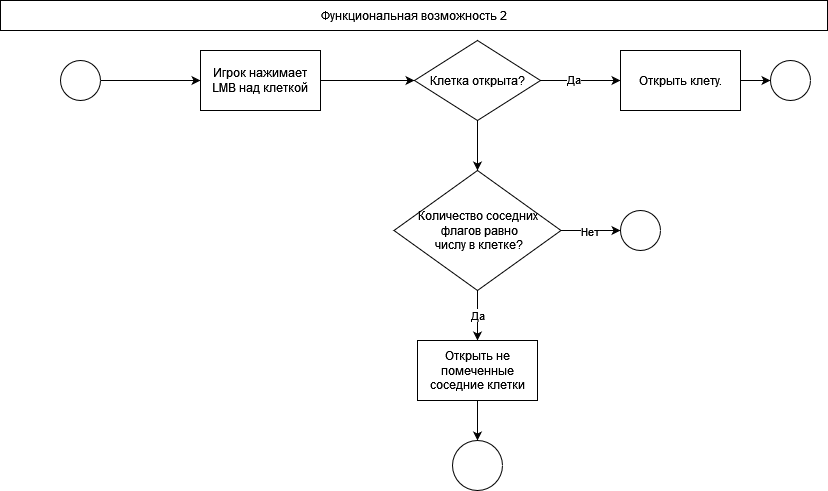

The diagram above was exported from draw.io. Its source (the exported page's mxGraphModel, read from the mxfile embedded in the PNG):
<mxGraphModel dx="989" dy="539" grid="1" gridSize="10" guides="1" tooltips="1" connect="1" arrows="1" fold="1" page="1" pageScale="1" pageWidth="827" pageHeight="1169" math="0" shadow="0">
  <root>
    <mxCell id="0" />
    <mxCell id="1" parent="0" />
    <mxCell id="uDT-1ZXmz4iShrs03vMz-1" value="" style="ellipse;whiteSpace=wrap;html=1;aspect=fixed;" vertex="1" parent="1">
      <mxGeometry x="60" y="60" width="40" height="40" as="geometry" />
    </mxCell>
    <mxCell id="uDT-1ZXmz4iShrs03vMz-2" value="" style="endArrow=classic;html=1;rounded=0;exitX=1;exitY=0.5;exitDx=0;exitDy=0;" edge="1" parent="1" source="uDT-1ZXmz4iShrs03vMz-1">
      <mxGeometry width="50" height="50" relative="1" as="geometry">
        <mxPoint x="150" y="90" as="sourcePoint" />
        <mxPoint x="200" y="80" as="targetPoint" />
        <Array as="points" />
      </mxGeometry>
    </mxCell>
    <mxCell id="uDT-1ZXmz4iShrs03vMz-5" style="edgeStyle=orthogonalEdgeStyle;rounded=0;orthogonalLoop=1;jettySize=auto;html=1;" edge="1" parent="1" source="uDT-1ZXmz4iShrs03vMz-3" target="uDT-1ZXmz4iShrs03vMz-4">
      <mxGeometry relative="1" as="geometry" />
    </mxCell>
    <mxCell id="uDT-1ZXmz4iShrs03vMz-3" value="Игрок нажимает LMB над клеткой" style="rounded=0;whiteSpace=wrap;html=1;" vertex="1" parent="1">
      <mxGeometry x="200" y="50" width="120" height="60" as="geometry" />
    </mxCell>
    <mxCell id="uDT-1ZXmz4iShrs03vMz-7" style="edgeStyle=orthogonalEdgeStyle;rounded=0;orthogonalLoop=1;jettySize=auto;html=1;" edge="1" parent="1" source="uDT-1ZXmz4iShrs03vMz-4" target="uDT-1ZXmz4iShrs03vMz-6">
      <mxGeometry relative="1" as="geometry" />
    </mxCell>
    <mxCell id="uDT-1ZXmz4iShrs03vMz-8" value="Да" style="edgeLabel;html=1;align=center;verticalAlign=middle;resizable=0;points=[];" vertex="1" connectable="0" parent="uDT-1ZXmz4iShrs03vMz-7">
      <mxGeometry x="-0.2" y="2" relative="1" as="geometry">
        <mxPoint as="offset" />
      </mxGeometry>
    </mxCell>
    <mxCell id="uDT-1ZXmz4iShrs03vMz-12" style="edgeStyle=orthogonalEdgeStyle;rounded=0;orthogonalLoop=1;jettySize=auto;html=1;entryX=0.5;entryY=0;entryDx=0;entryDy=0;" edge="1" parent="1" source="uDT-1ZXmz4iShrs03vMz-4">
      <mxGeometry relative="1" as="geometry">
        <mxPoint x="477" y="170" as="targetPoint" />
      </mxGeometry>
    </mxCell>
    <mxCell id="uDT-1ZXmz4iShrs03vMz-4" value="Клетка открыта?" style="rhombus;whiteSpace=wrap;html=1;" vertex="1" parent="1">
      <mxGeometry x="414" y="40" width="126" height="80" as="geometry" />
    </mxCell>
    <mxCell id="uDT-1ZXmz4iShrs03vMz-10" style="edgeStyle=orthogonalEdgeStyle;rounded=0;orthogonalLoop=1;jettySize=auto;html=1;entryX=0;entryY=0.5;entryDx=0;entryDy=0;" edge="1" parent="1" source="uDT-1ZXmz4iShrs03vMz-6" target="uDT-1ZXmz4iShrs03vMz-9">
      <mxGeometry relative="1" as="geometry" />
    </mxCell>
    <mxCell id="uDT-1ZXmz4iShrs03vMz-6" value="Открыть клету." style="rounded=0;whiteSpace=wrap;html=1;" vertex="1" parent="1">
      <mxGeometry x="620" y="50" width="120" height="60" as="geometry" />
    </mxCell>
    <mxCell id="uDT-1ZXmz4iShrs03vMz-9" value="" style="ellipse;whiteSpace=wrap;html=1;aspect=fixed;" vertex="1" parent="1">
      <mxGeometry x="770" y="60" width="40" height="40" as="geometry" />
    </mxCell>
    <mxCell id="uDT-1ZXmz4iShrs03vMz-18" value="Да" style="edgeStyle=orthogonalEdgeStyle;rounded=0;orthogonalLoop=1;jettySize=auto;html=1;entryX=0.5;entryY=0;entryDx=0;entryDy=0;" edge="1" parent="1" source="uDT-1ZXmz4iShrs03vMz-13" target="uDT-1ZXmz4iShrs03vMz-17">
      <mxGeometry relative="1" as="geometry" />
    </mxCell>
    <mxCell id="uDT-1ZXmz4iShrs03vMz-21" value="Нет" style="edgeStyle=orthogonalEdgeStyle;rounded=0;orthogonalLoop=1;jettySize=auto;html=1;" edge="1" parent="1" source="uDT-1ZXmz4iShrs03vMz-13">
      <mxGeometry relative="1" as="geometry">
        <mxPoint x="620" y="230" as="targetPoint" />
      </mxGeometry>
    </mxCell>
    <mxCell id="uDT-1ZXmz4iShrs03vMz-13" value="&lt;div&gt;Количество соседних&lt;/div&gt;&lt;div&gt;&amp;nbsp;флагов равно&lt;/div&gt;&lt;div&gt;&amp;nbsp;числу в клетке?&lt;/div&gt;" style="rhombus;whiteSpace=wrap;html=1;" vertex="1" parent="1">
      <mxGeometry x="393.5" y="170" width="167" height="120" as="geometry" />
    </mxCell>
    <mxCell id="uDT-1ZXmz4iShrs03vMz-19" style="edgeStyle=orthogonalEdgeStyle;rounded=0;orthogonalLoop=1;jettySize=auto;html=1;" edge="1" parent="1" source="uDT-1ZXmz4iShrs03vMz-17">
      <mxGeometry relative="1" as="geometry">
        <mxPoint x="477" y="440" as="targetPoint" />
      </mxGeometry>
    </mxCell>
    <mxCell id="uDT-1ZXmz4iShrs03vMz-17" value="Открыть не помеченные соседние клетки" style="rounded=0;whiteSpace=wrap;html=1;" vertex="1" parent="1">
      <mxGeometry x="417" y="340" width="120" height="60" as="geometry" />
    </mxCell>
    <mxCell id="uDT-1ZXmz4iShrs03vMz-20" value="" style="ellipse;whiteSpace=wrap;html=1;aspect=fixed;" vertex="1" parent="1">
      <mxGeometry x="452" y="440" width="50" height="50" as="geometry" />
    </mxCell>
    <mxCell id="uDT-1ZXmz4iShrs03vMz-22" value="" style="ellipse;whiteSpace=wrap;html=1;aspect=fixed;" vertex="1" parent="1">
      <mxGeometry x="620" y="210" width="40" height="40" as="geometry" />
    </mxCell>
    <mxCell id="uDT-1ZXmz4iShrs03vMz-23" value="Функциональная возможность 2" style="rounded=0;whiteSpace=wrap;html=1;" vertex="1" parent="1">
      <mxGeometry width="827" height="30" as="geometry" />
    </mxCell>
  </root>
</mxGraphModel>